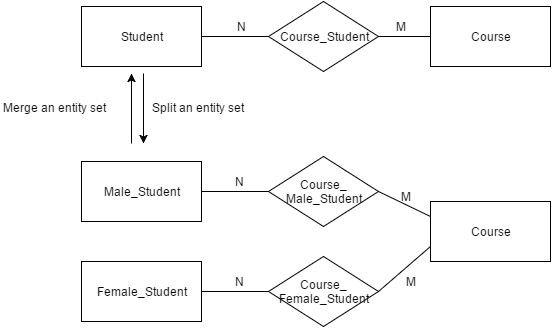

The diagram above was exported from draw.io. Its source (the exported page's mxGraphModel, read from the mxfile embedded in the PNG):
<mxGraphModel dx="1554" dy="792" grid="1" gridSize="10" guides="1" tooltips="1" connect="1" arrows="1" fold="1" page="1" pageScale="1" pageWidth="826" pageHeight="1169" background="#ffffff" math="0" shadow="0">
  <root>
    <mxCell id="0" />
    <mxCell id="1" parent="0" />
    <mxCell id="17" style="edgeStyle=none;rounded=0;html=1;exitX=1;exitY=0.5;entryX=0;entryY=0.5;endArrow=none;endFill=0;jettySize=auto;orthogonalLoop=1;" parent="1" source="9" target="14" edge="1">
      <mxGeometry relative="1" as="geometry" />
    </mxCell>
    <mxCell id="9" value="Student" style="whiteSpace=wrap;html=1;strokeWidth=1;" parent="1" vertex="1">
      <mxGeometry x="160" y="175" width="120" height="60" as="geometry" />
    </mxCell>
    <mxCell id="13" value="Course" style="whiteSpace=wrap;html=1;strokeWidth=1;" parent="1" vertex="1">
      <mxGeometry x="509" y="175" width="120" height="60" as="geometry" />
    </mxCell>
    <mxCell id="18" style="edgeStyle=none;rounded=0;html=1;exitX=1;exitY=0.5;entryX=0;entryY=0.5;endArrow=none;endFill=0;jettySize=auto;orthogonalLoop=1;" parent="1" source="14" target="13" edge="1">
      <mxGeometry relative="1" as="geometry" />
    </mxCell>
    <mxCell id="14" value="Course_Student" style="rhombus;whiteSpace=wrap;html=1;strokeWidth=1;" parent="1" vertex="1">
      <mxGeometry x="347" y="170" width="110" height="70" as="geometry" />
    </mxCell>
    <mxCell id="21" style="edgeStyle=none;rounded=0;html=1;exitX=0;exitY=0.5;entryX=0;entryY=0.5;endArrow=none;endFill=0;jettySize=auto;orthogonalLoop=1;" parent="1" source="13" target="13" edge="1">
      <mxGeometry relative="1" as="geometry" />
    </mxCell>
    <mxCell id="26" value="N" style="text;html=1;strokeColor=none;fillColor=none;align=center;verticalAlign=middle;whiteSpace=wrap;" parent="1" vertex="1">
      <mxGeometry x="299" y="185" width="40" height="20" as="geometry" />
    </mxCell>
    <mxCell id="27" value="M" style="text;html=1;strokeColor=none;fillColor=none;align=center;verticalAlign=middle;whiteSpace=wrap;" parent="1" vertex="1">
      <mxGeometry x="459" y="185" width="40" height="20" as="geometry" />
    </mxCell>
    <mxCell id="33" style="edgeStyle=none;rounded=0;html=1;exitX=1;exitY=0.5;entryX=0;entryY=0.5;endArrow=none;endFill=0;jettySize=auto;orthogonalLoop=1;" edge="1" source="34" target="37" parent="1">
      <mxGeometry x="287" y="365" as="geometry" />
    </mxCell>
    <mxCell id="34" value="Female_Student" style="whiteSpace=wrap;html=1;strokeWidth=1;" vertex="1" parent="1">
      <mxGeometry x="160" y="430" width="120" height="60" as="geometry" />
    </mxCell>
    <mxCell id="55" style="edgeStyle=none;rounded=0;html=1;exitX=0;exitY=0.25;entryX=1;entryY=0.5;endArrow=none;endFill=0;jettySize=auto;orthogonalLoop=1;" edge="1" parent="1" source="35" target="44">
      <mxGeometry relative="1" as="geometry" />
    </mxCell>
    <mxCell id="35" value="Course" style="whiteSpace=wrap;html=1;strokeWidth=1;" vertex="1" parent="1">
      <mxGeometry x="509" y="370" width="120" height="60" as="geometry" />
    </mxCell>
    <mxCell id="36" style="edgeStyle=none;rounded=0;html=1;exitX=1;exitY=0.5;entryX=0;entryY=0.75;endArrow=none;endFill=0;jettySize=auto;orthogonalLoop=1;" edge="1" source="37" target="35" parent="1">
      <mxGeometry x="455" y="365" as="geometry" />
    </mxCell>
    <mxCell id="37" value="Course_&lt;div&gt;Female_&lt;span&gt;Student&lt;/span&gt;&lt;/div&gt;" style="rhombus;whiteSpace=wrap;html=1;strokeWidth=1;" vertex="1" parent="1">
      <mxGeometry x="347" y="425" width="110" height="70" as="geometry" />
    </mxCell>
    <mxCell id="38" style="edgeStyle=none;rounded=0;html=1;exitX=0;exitY=0.5;entryX=0;entryY=0.5;endArrow=none;endFill=0;jettySize=auto;orthogonalLoop=1;" edge="1" source="35" target="35" parent="1">
      <mxGeometry x="507" y="365" as="geometry" />
    </mxCell>
    <mxCell id="39" value="N" style="text;html=1;strokeColor=none;fillColor=none;align=center;verticalAlign=middle;whiteSpace=wrap;" vertex="1" parent="1">
      <mxGeometry x="297" y="440" width="40" height="20" as="geometry" />
    </mxCell>
    <mxCell id="40" value="M" style="text;html=1;strokeColor=none;fillColor=none;align=center;verticalAlign=middle;whiteSpace=wrap;" vertex="1" parent="1">
      <mxGeometry x="469" y="440" width="40" height="20" as="geometry" />
    </mxCell>
    <mxCell id="42" style="edgeStyle=none;rounded=0;html=1;exitX=1;exitY=0.5;entryX=0;entryY=0.5;endArrow=none;endFill=0;jettySize=auto;orthogonalLoop=1;" edge="1" source="43" target="44" parent="1">
      <mxGeometry x="280" y="265" as="geometry" />
    </mxCell>
    <mxCell id="43" value="Male_Student" style="whiteSpace=wrap;html=1;strokeWidth=1;" vertex="1" parent="1">
      <mxGeometry x="160" y="330" width="120" height="60" as="geometry" />
    </mxCell>
    <mxCell id="47" style="edgeStyle=none;rounded=0;html=1;exitX=1;exitY=0.5;endArrow=none;endFill=0;jettySize=auto;orthogonalLoop=1;entryX=1;entryY=0.5;" edge="1" parent="1" source="44" target="44">
      <mxGeometry relative="1" as="geometry">
        <mxPoint x="540" y="400" as="targetPoint" />
      </mxGeometry>
    </mxCell>
    <mxCell id="44" value="Course_&lt;div&gt;Male_&lt;span&gt;Student&lt;/span&gt;&lt;/div&gt;" style="rhombus;whiteSpace=wrap;html=1;strokeWidth=1;" vertex="1" parent="1">
      <mxGeometry x="347" y="325" width="110" height="70" as="geometry" />
    </mxCell>
    <mxCell id="45" value="N" style="text;html=1;strokeColor=none;fillColor=none;align=center;verticalAlign=middle;whiteSpace=wrap;" vertex="1" parent="1">
      <mxGeometry x="297" y="340" width="40" height="20" as="geometry" />
    </mxCell>
    <mxCell id="46" value="M" style="text;html=1;strokeColor=none;fillColor=none;align=center;verticalAlign=middle;whiteSpace=wrap;" vertex="1" parent="1">
      <mxGeometry x="464" y="355" width="40" height="20" as="geometry" />
    </mxCell>
    <mxCell id="51" value="Split an entity set" style="text;html=1;resizable=0;points=[];autosize=1;align=left;verticalAlign=top;spacingTop=-4;" vertex="1" parent="1">
      <mxGeometry x="229" y="267" width="110" height="20" as="geometry" />
    </mxCell>
    <mxCell id="52" value="" style="endArrow=classic;html=1;" edge="1" parent="1">
      <mxGeometry width="50" height="50" relative="1" as="geometry">
        <mxPoint x="210" y="312" as="sourcePoint" />
        <mxPoint x="210" y="242" as="targetPoint" />
      </mxGeometry>
    </mxCell>
    <mxCell id="54" value="Merge an entity set" style="text;html=1;resizable=0;points=[];autosize=1;align=left;verticalAlign=top;spacingTop=-4;" vertex="1" parent="1">
      <mxGeometry x="80" y="267" width="120" height="20" as="geometry" />
    </mxCell>
    <mxCell id="57" value="" style="endArrow=classic;html=1;" edge="1" parent="1">
      <mxGeometry width="50" height="50" relative="1" as="geometry">
        <mxPoint x="222" y="242" as="sourcePoint" />
        <mxPoint x="222" y="312" as="targetPoint" />
      </mxGeometry>
    </mxCell>
  </root>
</mxGraphModel>